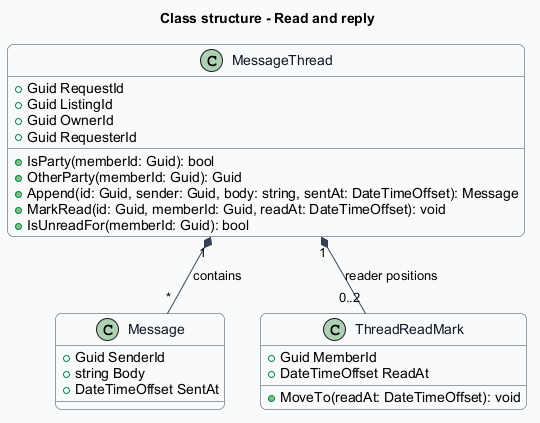

The diagram above was rendered by PlantUML. Its source (embedded in the PNG):
@startuml
skinparam backgroundColor #FFFFFF
skinparam shadowing false
skinparam roundcorner 12
skinparam defaultFontName Arial
skinparam ArrowColor #344054
skinparam rectangle {
  BorderColor #344054
  FontColor #101828
}
skinparam package {
  BorderColor #667085
  FontColor #101828
  BackgroundColor #F9FAFB
}
skinparam class {
  BorderColor #344054
  FontColor #101828
  BackgroundColor #F9FAFB
}
title Class structure - Read and reply
class MessageThread {
  +Guid RequestId
  +Guid ListingId
  +Guid OwnerId
  +Guid RequesterId
  +IsParty(memberId: Guid): bool
  +OtherParty(memberId: Guid): Guid
  +Append(id: Guid, sender: Guid, body: string, sentAt: DateTimeOffset): Message
  +MarkRead(id: Guid, memberId: Guid, readAt: DateTimeOffset): void
  +IsUnreadFor(memberId: Guid): bool
}
class Message {
  +Guid SenderId
  +string Body
  +DateTimeOffset SentAt
}
class ThreadReadMark {
  +Guid MemberId
  +DateTimeOffset ReadAt
  +MoveTo(readAt: DateTimeOffset): void
}
MessageThread "1" *-- "*" Message : contains
MessageThread "1" *-- "0..2" ThreadReadMark : reader positions
@enduml